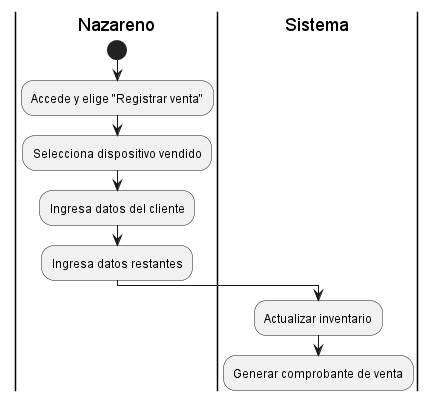

The diagram above was rendered by PlantUML. Its source (embedded in the PNG):
@startuml

' Diagrama de actividad para BUC05 - Registrar venta del dispositivo
|Nazareno|
start
:Accede y elige "Registrar venta";
:Selecciona dispositivo vendido;
:Ingresa datos del cliente;
:Ingresa datos restantes;
|Sistema|
:Actualizar inventario;
:Generar comprobante de venta;

@enduml